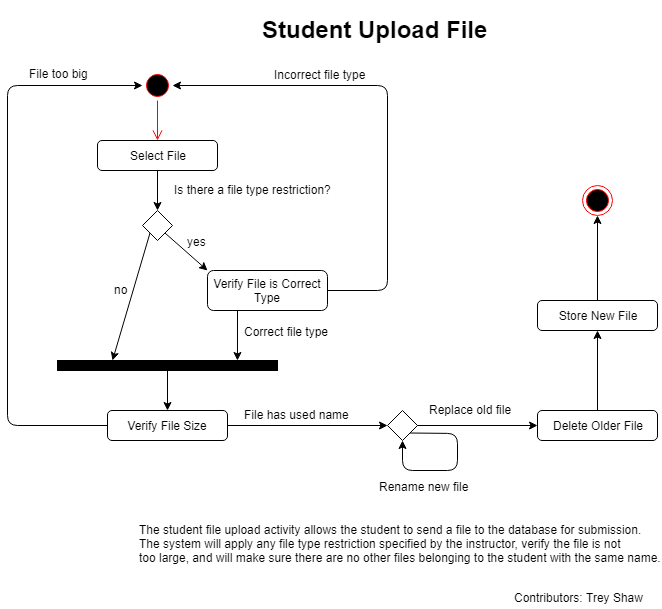

The diagram above was exported from draw.io. Its source (the exported page's mxGraphModel, read from the mxfile embedded in the PNG):
<mxGraphModel dx="568" dy="1539" grid="1" gridSize="10" guides="1" tooltips="1" connect="1" arrows="1" fold="1" page="1" pageScale="1" pageWidth="850" pageHeight="1100" math="0" shadow="0">
  <root>
    <mxCell id="0" />
    <mxCell id="1" parent="0" />
    <mxCell id="mdUqhT3w-7q5MsVF-pTl-1" value="&lt;h1&gt;Student Upload File&lt;/h1&gt;" style="text;html=1;strokeColor=none;fillColor=none;spacing=5;spacingTop=-20;whiteSpace=wrap;overflow=hidden;rounded=0;" parent="1" vertex="1">
      <mxGeometry x="510" y="70" width="260" height="40" as="geometry" />
    </mxCell>
    <mxCell id="mdUqhT3w-7q5MsVF-pTl-2" value="" style="ellipse;html=1;shape=startState;fillColor=#000000;strokeColor=#ff0000;" parent="1" vertex="1">
      <mxGeometry x="395" y="130" width="30" height="30" as="geometry" />
    </mxCell>
    <mxCell id="mdUqhT3w-7q5MsVF-pTl-3" value="" style="edgeStyle=orthogonalEdgeStyle;html=1;verticalAlign=bottom;endArrow=open;endSize=8;strokeColor=#ff0000;" parent="1" source="mdUqhT3w-7q5MsVF-pTl-2" edge="1">
      <mxGeometry relative="1" as="geometry">
        <mxPoint x="410" y="200" as="targetPoint" />
      </mxGeometry>
    </mxCell>
    <mxCell id="mdUqhT3w-7q5MsVF-pTl-4" value="Select File" style="rounded=1;whiteSpace=wrap;html=1;" parent="1" vertex="1">
      <mxGeometry x="350" y="200" width="120" height="30" as="geometry" />
    </mxCell>
    <mxCell id="mdUqhT3w-7q5MsVF-pTl-5" value="" style="rhombus;whiteSpace=wrap;html=1;" parent="1" vertex="1">
      <mxGeometry x="395" y="270" width="30" height="30" as="geometry" />
    </mxCell>
    <mxCell id="mdUqhT3w-7q5MsVF-pTl-6" value="" style="endArrow=classic;html=1;exitX=0.5;exitY=1;exitDx=0;exitDy=0;entryX=0.5;entryY=0;entryDx=0;entryDy=0;" parent="1" source="mdUqhT3w-7q5MsVF-pTl-4" target="mdUqhT3w-7q5MsVF-pTl-5" edge="1">
      <mxGeometry width="50" height="50" relative="1" as="geometry">
        <mxPoint x="480" y="310" as="sourcePoint" />
        <mxPoint x="530" y="260" as="targetPoint" />
      </mxGeometry>
    </mxCell>
    <mxCell id="mdUqhT3w-7q5MsVF-pTl-7" value="Is there a file type restriction?" style="text;html=1;resizable=0;points=[];autosize=1;align=left;verticalAlign=top;spacingTop=-4;" parent="1" vertex="1">
      <mxGeometry x="425" y="240" width="170" height="20" as="geometry" />
    </mxCell>
    <mxCell id="mdUqhT3w-7q5MsVF-pTl-8" value="" style="endArrow=classic;html=1;exitX=1;exitY=1;exitDx=0;exitDy=0;" parent="1" source="mdUqhT3w-7q5MsVF-pTl-5" edge="1">
      <mxGeometry width="50" height="50" relative="1" as="geometry">
        <mxPoint x="480" y="350" as="sourcePoint" />
        <mxPoint x="460" y="330" as="targetPoint" />
      </mxGeometry>
    </mxCell>
    <mxCell id="mdUqhT3w-7q5MsVF-pTl-9" value="Verify File is Correct Type" style="rounded=1;whiteSpace=wrap;html=1;" parent="1" vertex="1">
      <mxGeometry x="460" y="330" width="120" height="40" as="geometry" />
    </mxCell>
    <mxCell id="mdUqhT3w-7q5MsVF-pTl-10" value="yes" style="text;html=1;resizable=0;points=[];autosize=1;align=left;verticalAlign=top;spacingTop=-4;" parent="1" vertex="1">
      <mxGeometry x="438" y="292" width="30" height="20" as="geometry" />
    </mxCell>
    <mxCell id="mdUqhT3w-7q5MsVF-pTl-12" value="" style="endArrow=classic;html=1;exitX=1;exitY=0.5;exitDx=0;exitDy=0;entryX=1;entryY=0.5;entryDx=0;entryDy=0;" parent="1" source="mdUqhT3w-7q5MsVF-pTl-9" target="mdUqhT3w-7q5MsVF-pTl-2" edge="1">
      <mxGeometry width="50" height="50" relative="1" as="geometry">
        <mxPoint x="600" y="360" as="sourcePoint" />
        <mxPoint x="640" y="120" as="targetPoint" />
        <Array as="points">
          <mxPoint x="640" y="350" />
          <mxPoint x="640" y="145" />
        </Array>
      </mxGeometry>
    </mxCell>
    <mxCell id="mdUqhT3w-7q5MsVF-pTl-13" value="Incorrect file type" style="text;html=1;resizable=0;points=[];autosize=1;align=left;verticalAlign=top;spacingTop=-4;" parent="1" vertex="1">
      <mxGeometry x="525" y="125" width="110" height="20" as="geometry" />
    </mxCell>
    <mxCell id="mdUqhT3w-7q5MsVF-pTl-14" value="" style="rounded=0;whiteSpace=wrap;html=1;fillColor=#000000;" parent="1" vertex="1">
      <mxGeometry x="310" y="420" width="220" height="10" as="geometry" />
    </mxCell>
    <mxCell id="mdUqhT3w-7q5MsVF-pTl-15" value="" style="endArrow=classic;html=1;exitX=0.25;exitY=1;exitDx=0;exitDy=0;entryX=0.818;entryY=0;entryDx=0;entryDy=0;entryPerimeter=0;" parent="1" source="mdUqhT3w-7q5MsVF-pTl-9" target="mdUqhT3w-7q5MsVF-pTl-14" edge="1">
      <mxGeometry width="50" height="50" relative="1" as="geometry">
        <mxPoint x="510" y="510" as="sourcePoint" />
        <mxPoint x="560" y="460" as="targetPoint" />
      </mxGeometry>
    </mxCell>
    <mxCell id="mdUqhT3w-7q5MsVF-pTl-16" value="" style="endArrow=classic;html=1;exitX=0;exitY=1;exitDx=0;exitDy=0;entryX=0.25;entryY=0;entryDx=0;entryDy=0;" parent="1" source="mdUqhT3w-7q5MsVF-pTl-5" target="mdUqhT3w-7q5MsVF-pTl-14" edge="1">
      <mxGeometry width="50" height="50" relative="1" as="geometry">
        <mxPoint x="330" y="350" as="sourcePoint" />
        <mxPoint x="280" y="360" as="targetPoint" />
      </mxGeometry>
    </mxCell>
    <mxCell id="mdUqhT3w-7q5MsVF-pTl-17" value="no" style="text;html=1;resizable=0;points=[];autosize=1;align=left;verticalAlign=top;spacingTop=-4;" parent="1" vertex="1">
      <mxGeometry x="365" y="340" width="30" height="20" as="geometry" />
    </mxCell>
    <mxCell id="mdUqhT3w-7q5MsVF-pTl-18" value="" style="endArrow=classic;html=1;exitX=0.5;exitY=1;exitDx=0;exitDy=0;" parent="1" source="mdUqhT3w-7q5MsVF-pTl-14" edge="1">
      <mxGeometry width="50" height="50" relative="1" as="geometry">
        <mxPoint x="420" y="530" as="sourcePoint" />
        <mxPoint x="420" y="470" as="targetPoint" />
      </mxGeometry>
    </mxCell>
    <mxCell id="mdUqhT3w-7q5MsVF-pTl-20" value="Verify File Size" style="rounded=1;whiteSpace=wrap;html=1;" parent="1" vertex="1">
      <mxGeometry x="360" y="470" width="120" height="30" as="geometry" />
    </mxCell>
    <mxCell id="mdUqhT3w-7q5MsVF-pTl-21" value="" style="endArrow=classic;html=1;exitX=0;exitY=0.5;exitDx=0;exitDy=0;entryX=0;entryY=0.5;entryDx=0;entryDy=0;" parent="1" source="mdUqhT3w-7q5MsVF-pTl-20" target="mdUqhT3w-7q5MsVF-pTl-2" edge="1">
      <mxGeometry width="50" height="50" relative="1" as="geometry">
        <mxPoint x="290" y="560" as="sourcePoint" />
        <mxPoint x="260" y="110" as="targetPoint" />
        <Array as="points">
          <mxPoint x="260" y="485" />
          <mxPoint x="260" y="145" />
        </Array>
      </mxGeometry>
    </mxCell>
    <mxCell id="mdUqhT3w-7q5MsVF-pTl-24" value="File too big" style="text;html=1;resizable=0;points=[];autosize=1;align=left;verticalAlign=top;spacingTop=-4;" parent="1" vertex="1">
      <mxGeometry x="280" y="124" width="70" height="20" as="geometry" />
    </mxCell>
    <mxCell id="mdUqhT3w-7q5MsVF-pTl-26" value="" style="rhombus;whiteSpace=wrap;html=1;" parent="1" vertex="1">
      <mxGeometry x="640" y="470" width="30" height="30" as="geometry" />
    </mxCell>
    <mxCell id="mdUqhT3w-7q5MsVF-pTl-27" value="" style="endArrow=classic;html=1;exitX=1;exitY=0.5;exitDx=0;exitDy=0;entryX=0;entryY=0.5;entryDx=0;entryDy=0;" parent="1" source="mdUqhT3w-7q5MsVF-pTl-20" target="mdUqhT3w-7q5MsVF-pTl-26" edge="1">
      <mxGeometry width="50" height="50" relative="1" as="geometry">
        <mxPoint x="480" y="570" as="sourcePoint" />
        <mxPoint x="530" y="520" as="targetPoint" />
      </mxGeometry>
    </mxCell>
    <mxCell id="mdUqhT3w-7q5MsVF-pTl-29" value="Correct file type" style="text;html=1;resizable=0;points=[];autosize=1;align=left;verticalAlign=top;spacingTop=-4;" parent="1" vertex="1">
      <mxGeometry x="495" y="382" width="100" height="20" as="geometry" />
    </mxCell>
    <mxCell id="mdUqhT3w-7q5MsVF-pTl-30" value="File has used name" style="text;html=1;resizable=0;points=[];autosize=1;align=left;verticalAlign=top;spacingTop=-4;" parent="1" vertex="1">
      <mxGeometry x="495" y="465" width="120" height="20" as="geometry" />
    </mxCell>
    <mxCell id="mdUqhT3w-7q5MsVF-pTl-35" value="" style="endArrow=classic;html=1;exitX=1;exitY=1;exitDx=0;exitDy=0;entryX=0.5;entryY=1;entryDx=0;entryDy=0;" parent="1" source="mdUqhT3w-7q5MsVF-pTl-26" target="mdUqhT3w-7q5MsVF-pTl-26" edge="1">
      <mxGeometry width="50" height="50" relative="1" as="geometry">
        <mxPoint x="680" y="510" as="sourcePoint" />
        <mxPoint x="610" y="530" as="targetPoint" />
        <Array as="points">
          <mxPoint x="710" y="493" />
          <mxPoint x="710" y="530" />
          <mxPoint x="655" y="530" />
        </Array>
      </mxGeometry>
    </mxCell>
    <mxCell id="mdUqhT3w-7q5MsVF-pTl-36" value="Rename new file" style="text;html=1;resizable=0;points=[];autosize=1;align=left;verticalAlign=top;spacingTop=-4;" parent="1" vertex="1">
      <mxGeometry x="630" y="537" width="100" height="20" as="geometry" />
    </mxCell>
    <mxCell id="mdUqhT3w-7q5MsVF-pTl-37" value="" style="endArrow=classic;html=1;exitX=1;exitY=0.5;exitDx=0;exitDy=0;entryX=0;entryY=0.5;entryDx=0;entryDy=0;" parent="1" source="mdUqhT3w-7q5MsVF-pTl-26" target="mdUqhT3w-7q5MsVF-pTl-39" edge="1">
      <mxGeometry width="50" height="50" relative="1" as="geometry">
        <mxPoint x="680" y="490" as="sourcePoint" />
        <mxPoint x="750" y="485" as="targetPoint" />
      </mxGeometry>
    </mxCell>
    <mxCell id="mdUqhT3w-7q5MsVF-pTl-39" value="Delete Older File" style="rounded=1;whiteSpace=wrap;html=1;" parent="1" vertex="1">
      <mxGeometry x="790" y="470" width="120" height="30" as="geometry" />
    </mxCell>
    <mxCell id="mdUqhT3w-7q5MsVF-pTl-40" value="Replace old file" style="text;html=1;resizable=0;points=[];autosize=1;align=left;verticalAlign=top;spacingTop=-4;" parent="1" vertex="1">
      <mxGeometry x="680" y="460" width="100" height="20" as="geometry" />
    </mxCell>
    <mxCell id="mdUqhT3w-7q5MsVF-pTl-41" value="" style="endArrow=classic;html=1;exitX=0.5;exitY=0;exitDx=0;exitDy=0;" parent="1" source="mdUqhT3w-7q5MsVF-pTl-39" edge="1">
      <mxGeometry width="50" height="50" relative="1" as="geometry">
        <mxPoint x="810" y="427" as="sourcePoint" />
        <mxPoint x="850" y="390" as="targetPoint" />
      </mxGeometry>
    </mxCell>
    <mxCell id="mdUqhT3w-7q5MsVF-pTl-43" value="Store New File" style="rounded=1;whiteSpace=wrap;html=1;" parent="1" vertex="1">
      <mxGeometry x="790" y="360" width="120" height="30" as="geometry" />
    </mxCell>
    <mxCell id="mdUqhT3w-7q5MsVF-pTl-44" value="" style="ellipse;html=1;shape=endState;fillColor=#000000;strokeColor=#ff0000;" parent="1" vertex="1">
      <mxGeometry x="835" y="245" width="30" height="30" as="geometry" />
    </mxCell>
    <mxCell id="mdUqhT3w-7q5MsVF-pTl-45" value="" style="endArrow=classic;html=1;exitX=0.5;exitY=0;exitDx=0;exitDy=0;entryX=0.5;entryY=1;entryDx=0;entryDy=0;" parent="1" source="mdUqhT3w-7q5MsVF-pTl-43" target="mdUqhT3w-7q5MsVF-pTl-44" edge="1">
      <mxGeometry width="50" height="50" relative="1" as="geometry">
        <mxPoint x="720" y="330" as="sourcePoint" />
        <mxPoint x="770" y="280" as="targetPoint" />
      </mxGeometry>
    </mxCell>
    <mxCell id="Hus-I4RxnarmjbPivhiT-2" value="&lt;span style=&quot;white-space: nowrap&quot;&gt;The student file upload activity allows the student to send a file to the database for submission.&lt;br&gt;The system will apply any file type restriction specified by the instructor, verify the file is not&amp;nbsp;&lt;br&gt;too large, and will make sure there are no other files belonging to the student with the same name.&lt;br&gt;&lt;/span&gt;" style="text;html=1;strokeColor=none;fillColor=none;align=left;verticalAlign=middle;whiteSpace=wrap;rounded=0;" vertex="1" parent="1">
      <mxGeometry x="390" y="572.5" width="500" height="60" as="geometry" />
    </mxCell>
    <mxCell id="Hus-I4RxnarmjbPivhiT-3" value="Contributors: Trey Shaw" style="text;html=1;resizable=0;points=[];autosize=1;align=left;verticalAlign=top;spacingTop=-4;" vertex="1" parent="1">
      <mxGeometry x="765" y="648" width="140" height="20" as="geometry" />
    </mxCell>
  </root>
</mxGraphModel>